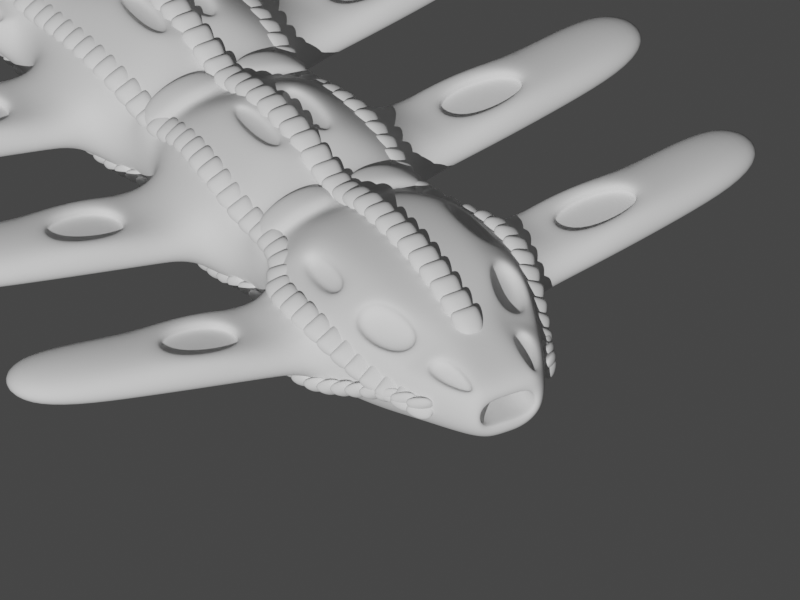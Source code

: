 # Source: Odysse.blend  (saved by Blender 3.2.14; exported with 4.5.12 LTS)
import bpy
from mathutils import Matrix  # noqa: F401  (used for matrix-valued properties, if any)

bpy.ops.wm.read_factory_settings(use_empty=True)
scene = bpy.context.scene
scene.name = 'Scene'

# ---- collections
col_collection = bpy.data.collections.new('Collection'); scene.collection.children.link(col_collection)
col_ship = bpy.data.collections.new('Ship'); scene.collection.children.link(col_ship)

# ---- world
world_world = bpy.data.worlds.new('World'); scene.world = world_world
world_world.use_nodes = True; world_world.node_tree.nodes.clear()
_N = world_world.node_tree.nodes; _L = world_world.node_tree.links
n0 = _N.new('ShaderNodeOutputWorld'); n0.name = 'World Output'; n0.location = (300, 300)
n1 = _N.new('ShaderNodeBackground'); n1.name = 'Background'; n1.location = (10, 300)
n1.inputs[0].default_value = (0.05088, 0.05088, 0.05088, 1.0)
_L.new(n1.outputs[0], n0.inputs[0])
n0.is_active_output = True
world_world.color = (0.05088, 0.05088, 0.05088)
world_world.use_sun_shadow = False
world_world.sun_shadow_jitter_overblur = 0.0

# ---- cameras
cam_main_camera = bpy.data.cameras.new('Main Camera')
cam_main_camera.type = 'ORTHO'
cam_main_camera.clip_end = 100.0
cam_main_camera.lens = 35.0
cam_main_camera.sensor_width = 32.0
cam_main_camera.sensor_height = 18.0
cam_main_camera.ortho_scale = 10.0
cam_main_camera.dof.focus_distance = 0.0
cam_main_camera.dof.aperture_fstop = 128.0
cam_camera_003 = bpy.data.cameras.new('Camera.003')
cam_camera_003.type = 'ORTHO'
cam_camera_003.clip_start = 0.01
cam_camera_003.clip_end = 1e+04
cam_camera_003.lens = 71.0
cam_camera_003.ortho_scale = 14.0

# ---- lights
light_sun = bpy.data.lights.new('Sun', 'SUN')
light_sun.transmission_factor = 0.0
light_sun.angle = 0.0
light_sun.energy = 3.0
light_sun.shadow_buffer_clip_start = 0.5
light_sun.shadow_soft_size = 0.1
light_sun.shadow_cascade_max_distance = 1000.0
light_sun.cycles.max_bounces = 12
light_sun.cycles.use_multiple_importance_sampling = False

# ---- meshes
me_cube = bpy.data.meshes.new('Cube')
me_cube.from_pydata([(1.0, -1.0, -1.449), (1.329, -0.5921, 1.208), (1.0, 1.0, -1.449), (1.129, 1.213, 1.278), (0.0, 1.0, -1.449), (0.0, 1.0, 1.449), (0.0, -1.0, -1.449), (0.0, -1.0, 1.449), (1.751, 1.199, 0.779), (2.017, 1.0, -0.7067), (2.017, -1.0, -0.7067), (1.687, -0.5921, 0.9473), (0.0, 2.565, 0.9371), (0.7402, 2.35, 0.8801), (0.4882, 2.565, -0.9371), (0.0, 2.565, -0.9371), (1.386, 2.364, 0.6167), (1.505, 2.565, -0.4571), (0.722, -3.278, 1.449), (1.0, -3.0, -1.449), (0.0, -3.0, -1.449), (0.0, -3.0, 1.449), (2.017, -3.0, 0.7067), (2.017, -3.0, -0.7067), (0.722, -4.722, 1.449), (1.0, -5.0, -1.449), (0.0, -5.0, -1.449), (0.0, -5.0, 1.449), (2.017, -5.0, 0.7067), (2.017, -5.0, -0.7067), (0.722, -7.278, 1.449), (1.0, -7.0, -1.449), (0.0, -7.0, -1.449), (0.0, -7.0, 1.449), (2.017, -7.0, 0.7067), (2.017, -7.0, -0.7067), (0.722, -8.722, 1.449), (1.0, -9.0, -1.449), (0.0, -9.0, -1.449), (0.0, -9.0, 1.449), (2.017, -9.0, 0.7067), (2.017, -9.0, -0.7067), (3.173, 0.5616, 0.4706), (2.777, 1.0, -0.4045), (2.777, -1.0, -0.4045), (3.175, -0.5604, 0.4535), (3.173, -3.438, 0.4706), (2.777, -3.0, -0.4045), (3.175, -4.56, 0.4535), (2.777, -5.0, -0.4045), (3.173, -7.438, 0.4706), (2.777, -7.0, -0.4045), (3.175, -8.56, 0.4535), (2.777, -9.0, -0.4045), (4.953, 0.4001, 0.6921), (5.479, 0.7552, -0.04779), (4.993, -0.7922, -0.04779), (4.694, -0.4176, 0.7104), (4.953, -3.6, 0.6921), (5.479, -3.245, -0.04779), (4.694, -4.418, 0.7104), (4.993, -4.792, -0.04779), (4.953, -7.6, 0.6921), (5.479, -7.245, -0.04779), (4.694, -8.418, 0.7104), (4.993, -8.792, -0.04779), (7.906, -0.006926, 0.7612), (7.906, -0.006926, -0.04779), (7.42, -1.554, -0.04779), (7.42, -1.554, 0.7612), (7.906, -4.007, 0.7612), (7.906, -4.007, -0.04779), (7.42, -5.554, 0.7612), (7.42, -5.554, -0.04779), (7.906, -8.007, 0.7612), (7.906, -8.007, -0.04779), (7.42, -9.554, 0.7612), (7.42, -9.554, -0.04779), (1.619, -2.288, 0.6225), (1.619, -1.712, 0.6225), (0.0, -1.555, -1.086), (0.9837, -1.555, -1.086), (0.9837, -1.712, 1.086), (0.0, -1.555, 1.086), (0.9837, -2.445, 1.086), (1.746, -1.555, -0.5299), (0.0, -2.445, -1.086), (0.9837, -2.445, -1.086), (0.0, -2.445, 1.086), (1.746, -2.445, -0.5299), (0.0, -6.445, -1.086), (0.0, -5.555, -1.086), (0.9837, -5.555, -1.086), (0.9837, -5.712, 1.086), (0.0, -5.555, 1.086), (0.9837, -6.445, -1.086), (1.619, -5.712, 0.6225), (1.746, -5.555, -0.5299), (0.9837, -6.288, 1.086), (0.0, -6.445, 1.086), (1.619, -6.288, 0.6225), (1.746, -6.445, -0.5299), (0.0, 3.924, 0.6336), (0.5789, 3.72, 0.5813), (0.361, 3.924, -0.6336), (0.0, 3.924, -0.6336), (0.6898, 3.706, 0.4382), (0.7891, 3.924, -0.309), (0.0, -11.65, -1.213), (0.0, -9.978, -1.213), (1.034, -9.978, -1.213), (1.034, -10.14, 1.213), (0.0, -9.978, 1.213), (1.034, -11.65, -1.213), (2.005, -10.13, 0.5217), (1.885, -9.978, -0.5919), (0.0, -13.95, -0.9204), (1.025, -11.81, 1.192), (0.0, -11.65, 1.213), (0.708, -13.95, -0.9204), (1.975, -11.89, 0.517), (1.885, -11.65, -0.5919), (0.0, -16.23, -0.3251), (0.7165, -13.79, 0.9421), (0.0, -13.95, 0.9204), (0.708, -16.23, -0.3251), (1.517, -13.91, 0.4044), (1.354, -13.95, -0.4489), (0.0, -17.33, 0.646), (0.708, -15.66, 0.3251), (0.0, -15.66, 0.3251), (0.708, -17.33, 0.646), (1.354, -15.8, 0.1586), (1.354, -16.08, -0.1586), (0.0, -18.18, 1.207), (0.708, -16.76, 1.296), (0.0, -16.76, 1.296), (1.152, -18.18, 1.207), (1.354, -16.91, 1.13), (1.354, -17.19, 0.8126), (0.0, -19.07, 1.985), (1.152, -17.43, 2.065), (0.0, -17.43, 2.065), (1.152, -19.07, 1.985), (2.004, -17.62, 1.845), (2.004, -17.99, 1.427), (1.152, -18.31, 2.843), (0.0, -18.31, 2.843), (2.004, -18.51, 2.624), (2.004, -18.87, 2.205), (3.303, -17.62, 1.845), (3.303, -17.99, 1.427), (3.303, -18.51, 2.624), (3.303, -18.87, 2.205), (0.0, -13.18, -1.018), (0.0, -12.42, -1.116), (0.9251, -12.42, -1.116), (0.8165, -13.18, -1.018), (0.9251, -12.42, 1.116), (0.8165, -13.18, 1.018), (1.632, -13.43, 0.446), (1.859, -12.37, 0.4769), (1.531, -13.18, -0.4966), (1.708, -12.42, -0.5442), (0.0, -12.42, 1.116), (0.0, -13.18, 1.018), (0.0, -10.82, -1.213), (1.034, -10.82, -1.213), (1.034, -10.66, 1.213), (2.014, -10.74, 0.542), (1.885, -10.82, -0.5919), (0.0, -10.82, 1.213), (2.285, -10.25, 0.433), (2.414, -10.21, 0.07746), (2.083, -12.0, 0.4288), (2.23, -11.99, 0.07746), (2.182, -10.75, 0.4143), (2.295, -10.85, 0.07746), (1.642, -13.96, 0.386), (1.758, -14.12, 0.1144), (1.989, -12.43, 0.4298), (2.092, -12.59, 0.08905), (1.739, -13.53, 0.384), (1.896, -13.52, 0.1028), (3.623, -10.63, 0.5785), (3.658, -10.44, 0.2904), (3.419, -12.47, 0.5749), (3.462, -12.28, 0.2904), (3.539, -11.08, 0.5785), (3.539, -11.08, 0.2904), (3.034, -14.21, 0.5494), (2.991, -14.4, 0.3273), (3.324, -12.88, 0.5669), (3.324, -12.88, 0.302), (3.129, -13.8, 0.5574), (3.129, -13.8, 0.3157), (3.923, -10.68, 0.5785), (4.148, -10.53, 0.2904), (3.716, -12.54, 0.5749), (3.948, -12.39, 0.2904), (3.874, -10.94, 0.5785), (4.029, -11.17, 0.2904), (3.331, -14.28, 0.5495), (3.476, -14.51, 0.3273), (3.665, -12.76, 0.5706), (3.81, -12.99, 0.302), (3.382, -14.06, 0.5538), (3.614, -13.92, 0.3157), (2.777, 1.0, 0.4045), (2.777, -1.0, 0.4045), (2.777, -5.0, 0.4045), (2.777, -3.0, 0.4045), (2.777, -9.0, 0.4045), (2.777, -7.0, 0.4045), (5.479, 0.7552, 0.7612), (4.993, -0.7922, 0.7612), (4.993, -4.792, 0.7612), (5.479, -3.245, 0.7612), (4.993, -8.792, 0.7612), (5.479, -7.245, 0.7612), (3.204, 0.5573, 0.2574), (3.206, -0.5646, 0.2403), (3.206, -4.565, 0.2403), (3.204, -3.443, 0.2574), (3.206, -8.565, 0.2403), (3.204, -7.443, 0.2574), (4.984, 0.3959, 0.4789), (4.725, -0.4218, 0.4973), (4.725, -4.422, 0.4973), (4.984, -3.604, 0.4789), (4.725, -8.422, 0.4973), (4.984, -7.604, 0.4789), (1.687, 0.5921, 0.9473), (1.19, 2.783, 0.5586), (1.329, 0.5921, 1.208), (0.6566, 2.773, 0.7728), (1.619, 1.102, 0.5594), (1.254, 2.267, 0.3971), (0.997, 1.116, 1.058), (0.6082, 2.253, 0.6605), (1.0, 1.0, 1.449), (1.0, -1.0, 1.449), (2.017, 1.0, 0.7067), (2.017, -1.0, 0.7067), (1.197, 0.5921, 1.028), (1.197, -0.5921, 1.028), (1.555, 0.5921, 0.7665), (1.555, -0.5921, 0.7665), (1.505, 2.565, 0.4571), (0.7891, 3.924, 0.309), (0.4882, 2.565, 0.9371), (0.361, 3.924, 0.6336), (1.102, 2.729, 0.4008), (0.602, 3.652, 0.2805), (0.5687, 2.719, 0.6151), (0.4911, 3.666, 0.4236), (4.973, -7.603, 0.5563), (4.714, -8.42, 0.5746), (3.195, -8.563, 0.3177), (3.193, -7.441, 0.3347), (3.193, -3.441, 0.3312), (4.974, -3.603, 0.5527), (3.196, -4.563, 0.3141), (4.714, -4.42, 0.571), (4.714, -0.4204, 0.57), (3.196, -0.5632, 0.3131), (3.193, 0.5588, 0.3302), (4.974, 0.3973, 0.5517), (0.0, 3.924, 0.2608), (0.3742, 3.924, 0.2608), (0.3742, 3.924, -0.2608), (0.0, 3.924, -0.2608), (0.5504, 3.924, 0.1272), (0.5504, 3.924, -0.1272), (0.0, 2.612, 0.2608), (0.3742, 2.612, 0.2608), (0.3742, 2.612, -0.2608), (0.0, 2.612, -0.2608), (0.5504, 2.612, 0.1272), (0.5504, 2.612, -0.1272), (0.5504, 3.836, 0.1272), (0.3742, 3.836, 0.2608), (0.5504, 3.836, -0.1272), (0.0, 3.836, -0.2608), (0.3742, 3.836, -0.2608), (0.0, 3.836, 0.2608), (1.758, -10.66, 0.6845), (1.758, -10.14, 0.6845), (1.615, -12.26, 0.6475), (1.721, -11.81, 0.6759), (1.261, -13.8, 0.5522), (1.367, -13.34, 0.5806), (2.518, -10.69, 0.3976), (2.566, -10.43, 0.3976), (2.321, -12.45, 0.3897), (2.372, -12.23, 0.394), (1.987, -13.97, 0.3686), (2.038, -13.75, 0.3729), (1.991, -10.74, 0.4919), (1.981, -10.13, 0.4716), (1.836, -12.37, 0.4271), (1.952, -11.89, 0.4673), (1.503, -13.9, 0.3513), (1.617, -13.42, 0.393), (2.159, -10.75, 0.3642), (2.262, -10.24, 0.3829), (1.966, -12.42, 0.38), (2.06, -12.0, 0.3791), (1.627, -13.95, 0.3329), (1.724, -13.52, 0.331), (2.295, -10.85, 0.3656), (2.414, -10.21, 0.3656), (2.092, -12.59, 0.354), (2.23, -11.99, 0.3656), (1.758, -14.12, 0.3329), (1.896, -13.52, 0.3445), (3.574, -10.89, 0.5785), (3.658, -10.44, 0.5785), (3.368, -12.69, 0.5705), (3.085, -13.99, 0.5538), (2.991, -14.4, 0.5458), (3.462, -12.28, 0.5785), (4.029, -11.17, 0.5785), (4.148, -10.53, 0.5785), (3.81, -12.99, 0.5669), (3.948, -12.39, 0.5785), (3.476, -14.51, 0.5458), (3.614, -13.92, 0.5574), (3.58, -10.89, 0.5082), (3.628, -10.63, 0.5082), (3.374, -12.69, 0.5003), (3.425, -12.47, 0.5047), (3.04, -14.21, 0.4792), (3.091, -13.99, 0.4836), (2.523, -10.69, 0.3274), (2.572, -10.43, 0.3274), (2.327, -12.45, 0.3194), (2.378, -12.23, 0.3237), (1.993, -13.97, 0.2983), (2.044, -13.75, 0.3026), (3.88, -10.95, 0.5082), (3.928, -10.68, 0.5082), (3.671, -12.76, 0.5003), (3.722, -12.54, 0.5046), (3.337, -14.28, 0.4792), (3.388, -14.06, 0.4835), (1.746, -2.445, 0.5299), (1.746, -1.555, 0.5299), (0.9837, -1.555, 1.086), (0.9837, -2.288, 1.086), (0.1572, -1.712, 1.086), (0.9837, -5.555, 1.086), (0.1572, -2.288, 1.086), (1.746, -5.555, 0.5299), (0.1572, -5.712, 1.086), (0.9837, -6.445, 1.086), (1.746, -6.445, 0.5299), (0.1572, -6.288, 1.086), (1.034, -9.978, 1.213), (1.885, -9.978, 0.5919), (0.1572, -10.14, 1.213), (1.034, -11.65, 1.213), (1.885, -11.65, 0.5919), (0.1572, -11.81, 1.194), (1.885, -10.82, 0.5919), (0.708, -13.95, 0.9204), (1.354, -13.95, 0.4489), (0.1572, -13.79, 0.9403), (1.708, -12.42, 0.5442), (0.1572, -13.34, 0.9982), (1.531, -13.18, 0.4966), (0.1572, -12.26, 1.136), (0.9336, -12.26, 1.137), (0.808, -13.34, 0.9965), (1.034, -10.82, 1.213), (0.1572, -10.66, 1.213), (1.04, -1.724, 1.261), (1.04, -2.301, 1.261), (0.2138, -1.724, 1.261), (0.2138, -2.301, 1.261), (1.04, -5.724, 1.261), (1.04, -6.301, 1.261), (0.2138, -5.724, 1.261), (0.2138, -6.301, 1.261), (0.8647, -13.35, 1.171), (0.7732, -13.81, 1.116), (0.2138, -13.35, 1.172), (0.2138, -13.81, 1.115), (1.082, -11.82, 1.366), (0.9903, -12.28, 1.312), (0.2138, -11.82, 1.368), (0.2138, -12.28, 1.31), (1.09, -10.15, 1.388), (1.09, -10.67, 1.388), (0.2138, -10.15, 1.388), (0.2138, -10.67, 1.388), (1.676, -2.301, 0.7967), (1.676, -1.724, 0.7967), (1.676, -5.724, 0.7967), (1.676, -6.301, 0.7967), (1.815, -10.15, 0.8587), (1.778, -11.82, 0.8501), (1.815, -10.67, 0.8587), (1.318, -13.81, 0.7264), (1.672, -12.28, 0.8217), (1.423, -13.35, 0.7548), (1.0, -3.0, 1.449), (1.0, -5.0, 1.449), (0.278, -3.278, 1.449), (1.0, -7.0, 1.449), (0.278, -4.722, 1.449), (1.0, -9.0, 1.449), (0.278, -7.278, 1.449), (0.278, -3.278, 1.314), (0.278, -8.722, 1.449), (0.278, -4.722, 1.314), (0.278, -7.278, 1.314), (0.278, -8.722, 1.314), (0.722, -3.278, 1.314), (0.722, -4.722, 1.314), (0.722, -7.278, 1.314), (0.722, -8.722, 1.314)], [], [(2, 4, 15, 14), (406, 22, 346, 84), (4, 2, 0, 6), (240, 5, 7, 241), (409, 34, 356, 355), (23, 22, 211, 47), (0, 2, 9, 10), (232, 234, 244, 246), (13, 3, 238, 239), (248, 17, 107, 249), (106, 103, 255, 253), (5, 240, 250, 12), (9, 2, 14, 17), (242, 9, 17, 248), (22, 406, 407, 28), (20, 19, 25, 26), (241, 7, 83, 348), (407, 27, 94, 351), (23, 19, 87, 89), (35, 31, 95, 101), (26, 25, 92, 91), (34, 40, 212, 213), (410, 24, 419, 415), (19, 23, 29, 25), (34, 409, 411, 40), (32, 31, 37, 38), (22, 23, 89, 346), (34, 35, 101, 356), (6, 0, 81, 80), (242, 243, 209, 208), (414, 36, 421, 417), (31, 35, 41, 37), (411, 39, 112, 358), (38, 37, 110, 109), (40, 411, 358, 359), (37, 41, 115, 110), (41, 40, 359, 115), (51, 213, 219, 63), (44, 43, 55, 56), (53, 51, 63, 65), (243, 10, 44, 209), (41, 35, 51, 53), (28, 29, 49, 210), (9, 242, 208, 43), (22, 28, 210, 211), (35, 34, 213, 51), (10, 9, 43, 44), (40, 41, 53, 212), (29, 23, 47, 49), (56, 55, 67, 68), (65, 63, 75, 77), (59, 217, 70, 71), (210, 49, 61, 216), (265, 264, 227, 221), (212, 53, 65, 218), (260, 262, 222, 223), (209, 44, 56, 215), (261, 260, 223, 229), (43, 208, 214, 55), (49, 47, 59, 61), (47, 211, 217, 59), (67, 66, 69, 68), (71, 70, 72, 73), (75, 74, 76, 77), (63, 219, 74, 75), (216, 61, 73, 72), (214, 215, 69, 66), (218, 65, 77, 76), (217, 216, 72, 70), (215, 56, 68, 69), (219, 218, 76, 74), (55, 214, 66, 67), (61, 59, 71, 73), (85, 347, 346, 89), (372, 288, 404, 389), (369, 367, 387, 386), (81, 85, 89, 87), (80, 81, 87, 86), (360, 375, 395, 394), (91, 92, 95, 90), (97, 353, 356, 101), (373, 369, 386, 384), (92, 97, 101, 95), (10, 243, 347, 85), (0, 10, 85, 81), (29, 28, 353, 97), (31, 32, 90, 95), (243, 241, 348, 347), (19, 20, 86, 87), (25, 29, 97, 92), (33, 409, 355, 99), (21, 406, 84, 88), (28, 407, 351, 353), (107, 104, 270, 273), (102, 251, 269, 268), (14, 15, 105, 104), (12, 250, 251, 102), (17, 14, 104, 107), (364, 374, 361, 362), (166, 167, 113, 108), (100, 96, 398, 399), (154, 157, 119, 116), (170, 364, 362, 121), (374, 171, 118, 361), (167, 170, 121, 113), (366, 365, 129, 132), (116, 119, 125, 122), (121, 362, 313, 175), (354, 357, 383, 382), (157, 162, 127, 119), (132, 129, 135, 138), (122, 125, 131, 128), (127, 366, 132, 133), (365, 124, 130, 129), (119, 127, 133, 125), (138, 135, 141, 144), (128, 131, 137, 134), (133, 132, 138, 139), (129, 130, 136, 135), (125, 133, 139, 131), (144, 141, 146, 148), (134, 137, 143, 140), (139, 138, 144, 145), (135, 136, 142, 141), (131, 139, 145, 137), (146, 143, 149, 148), (143, 146, 147, 140), (144, 148, 152, 150), (141, 142, 147, 146), (137, 145, 149, 143), (151, 150, 152, 153), (145, 144, 150, 151), (148, 149, 153, 152), (149, 145, 151, 153), (113, 121, 163, 156), (156, 163, 162, 157), (371, 372, 389, 391), (158, 164, 165, 159), (127, 162, 183, 179), (163, 368, 370, 162), (108, 113, 156, 155), (155, 156, 157, 154), (98, 100, 399, 381), (368, 158, 159, 370), (110, 115, 170, 167), (357, 98, 381, 383), (115, 359, 311, 173), (109, 110, 167, 166), (290, 291, 405, 403), (181, 175, 187, 193), (312, 181, 193, 192), (295, 294, 336, 337), (126, 178, 308, 302), (366, 127, 179, 314), (368, 163, 181, 312), (160, 126, 302, 303), (364, 170, 177, 310), (178, 182, 309, 308), (170, 115, 173, 177), (162, 370, 315, 183), (163, 121, 175, 181), (193, 187, 199, 205), (192, 193, 205, 324), (186, 295, 337, 331), (177, 173, 185, 189), (183, 315, 194, 195), (173, 311, 317, 185), (206, 319, 333, 345), (314, 179, 191, 320), (310, 177, 189, 188), (175, 313, 321, 187), (179, 183, 195, 191), (293, 292, 334, 335), (207, 327, 326, 203), (199, 325, 324, 205), (197, 323, 322, 201), (189, 185, 197, 201), (195, 194, 327, 207), (185, 317, 323, 197), (296, 190, 332, 338), (320, 191, 203, 326), (188, 189, 201, 322), (187, 321, 325, 199), (191, 195, 207, 203), (318, 204, 342, 330), (45, 42, 208, 209), (48, 46, 211, 210), (52, 50, 213, 212), (54, 57, 215, 214), (58, 60, 216, 217), (62, 64, 218, 219), (50, 62, 219, 213), (60, 48, 210, 216), (57, 45, 209, 215), (42, 54, 214, 208), (64, 52, 212, 218), (46, 58, 217, 211), (220, 221, 227, 226), (223, 222, 228, 229), (225, 224, 230, 231), (257, 256, 231, 230), (259, 258, 224, 225), (267, 266, 220, 226), (256, 259, 225, 231), (264, 267, 226, 227), (258, 257, 230, 224), (266, 265, 221, 220), (262, 263, 228, 222), (263, 261, 229, 228), (16, 8, 242, 248), (8, 3, 240, 242), (13, 16, 248, 250), (3, 13, 250, 240), (238, 236, 237, 239), (3, 8, 236, 238), (16, 13, 239, 237), (8, 16, 237, 236), (1, 234, 240, 241), (232, 11, 243, 242), (11, 1, 241, 243), (234, 232, 242, 240), (244, 245, 247, 246), (11, 232, 246, 247), (1, 11, 247, 245), (234, 1, 245, 244), (106, 233, 248, 249), (233, 235, 250, 248), (103, 106, 249, 251), (235, 103, 251, 250), (254, 252, 253, 255), (233, 106, 253, 252), (103, 235, 254, 255), (235, 233, 252, 254), (52, 64, 257, 258), (62, 50, 259, 256), (50, 52, 258, 259), (64, 62, 256, 257), (60, 58, 261, 263), (48, 60, 263, 262), (58, 46, 260, 261), (46, 48, 262, 260), (42, 45, 265, 266), (57, 54, 267, 264), (54, 42, 266, 267), (45, 57, 264, 265), (280, 282, 279, 278), (281, 280, 278, 275), (251, 249, 272, 269), (249, 107, 273, 272), (104, 105, 271, 270), (277, 274, 275, 276), (276, 275, 278, 279), (284, 283, 277, 276), (285, 281, 275, 274), (282, 284, 276, 279), (273, 270, 284, 282), (268, 269, 281, 285), (270, 271, 283, 284), (269, 272, 280, 281), (272, 273, 282, 280), (169, 114, 359, 364), (161, 120, 362, 368), (126, 160, 370, 366), (172, 176, 310, 311), (174, 180, 312, 313), (182, 178, 314, 315), (114, 172, 311, 359), (120, 174, 313, 362), (176, 169, 364, 310), (178, 126, 366, 314), (180, 161, 368, 312), (160, 182, 315, 370), (299, 298, 304, 305), (303, 302, 308, 309), (301, 300, 306, 307), (172, 114, 299, 305), (176, 172, 305, 304), (161, 180, 306, 300), (114, 169, 298, 299), (174, 120, 301, 307), (180, 174, 307, 306), (182, 160, 303, 309), (120, 161, 300, 301), (169, 176, 304, 298), (292, 293, 311, 310), (294, 295, 313, 312), (296, 297, 315, 314), (316, 292, 310, 188), (293, 184, 317, 311), (318, 294, 312, 192), (297, 319, 194, 315), (190, 296, 314, 320), (295, 186, 321, 313), (196, 200, 322, 323), (198, 204, 324, 325), (206, 202, 326, 327), (200, 316, 188, 322), (184, 196, 323, 317), (204, 318, 192, 324), (319, 206, 327, 194), (202, 190, 320, 326), (186, 198, 325, 321), (335, 334, 328, 329), (329, 328, 340, 341), (339, 338, 332, 333), (337, 336, 330, 331), (333, 332, 344, 345), (331, 330, 342, 343), (190, 202, 344, 332), (200, 196, 341, 340), (297, 296, 338, 339), (198, 186, 331, 343), (204, 198, 343, 342), (292, 316, 328, 334), (202, 206, 345, 344), (184, 293, 335, 329), (316, 200, 340, 328), (294, 318, 330, 336), (196, 184, 329, 341), (319, 297, 339, 333), (79, 78, 346, 347), (350, 82, 348, 83), (82, 79, 347, 348), (349, 352, 88, 84), (78, 349, 84, 346), (352, 350, 83, 88), (354, 93, 351, 94), (93, 96, 353, 351), (98, 357, 99, 355), (100, 98, 355, 356), (96, 100, 356, 353), (357, 354, 94, 99), (360, 111, 358, 112), (111, 287, 359, 358), (363, 117, 361, 118), (117, 289, 362, 361), (287, 286, 364, 359), (123, 367, 124, 365), (290, 123, 365, 366), (289, 288, 368, 362), (367, 369, 165, 124), (291, 290, 366, 370), (371, 363, 118, 164), (372, 371, 164, 158), (369, 373, 159, 165), (288, 372, 158, 368), (373, 291, 370, 159), (375, 360, 112, 171), (168, 375, 171, 374), (286, 168, 374, 364), (397, 376, 377, 396), (376, 378, 379, 377), (398, 380, 381, 399), (380, 382, 383, 381), (405, 384, 385, 403), (384, 386, 387, 385), (388, 390, 391, 389), (401, 388, 389, 404), (392, 394, 395, 393), (400, 392, 393, 402), (111, 360, 394, 392), (291, 373, 384, 405), (287, 111, 392, 400), (78, 79, 397, 396), (117, 363, 390, 388), (82, 350, 378, 376), (375, 168, 393, 395), (289, 117, 388, 401), (79, 82, 376, 397), (168, 286, 402, 393), (286, 287, 400, 402), (352, 349, 377, 379), (367, 123, 385, 387), (349, 78, 396, 377), (123, 290, 403, 385), (350, 352, 379, 378), (288, 289, 401, 404), (93, 354, 382, 380), (96, 93, 380, 398), (363, 371, 391, 390), (408, 18, 406, 21), (24, 410, 27, 407), (18, 24, 407, 406), (410, 408, 21, 27), (412, 30, 409, 33), (36, 414, 39, 411), (30, 36, 411, 409), (414, 412, 33, 39), (418, 413, 415, 419), (420, 416, 417, 421), (36, 30, 420, 421), (30, 412, 416, 420), (24, 18, 418, 419), (408, 410, 415, 413), (412, 414, 417, 416), (18, 408, 413, 418)])
me_cube.polygons.foreach_set('use_smooth', [True] * 396)
_uv = me_cube.uv_layers.new(name='UVMap')
_uv.uv.foreach_set('vector', [0.375, 0.5, 0.25, 0.5, 0.25, 0.5, 0.375, 0.5, 0.625, 0.75, 0.625, 0.75, 0.625, 0.75, 0.625, 0.75, 0.25, 0.5, 0.375, 0.5, 0.375, 0.75, 0.25, 0.75, 0.625, 0.5, 0.75, 0.5, 0.75, 0.75, 0.625, 0.75, 0.625, 0.75, 0.625, 0.75, 0.625, 0.75, 0.625, 0.75, 0.375, 0.75, 0.625, 0.75, 0.625, 0.75, 0.375, 0.75, 0.375, 0.75, 0.375, 0.5, 0.375, 0.5, 0.375, 0.75, 0.625, 0.551, 0.625, 0.551, 0.625, 0.551, 0.625, 0.551, 0.625, 0.5, 0.625, 0.5, 0.625, 0.5, 0.625, 0.5, 0.625, 0.5, 0.375, 0.5, 0.375, 0.5, 0.625, 0.5, 0.625, 0.5, 0.625, 0.5, 0.625, 0.5, 0.625, 0.5, 0.75, 0.5, 0.625, 0.5, 0.625, 0.5, 0.75, 0.5, 0.375, 0.5, 0.375, 0.5, 0.375, 0.5, 0.375, 0.5, 0.625, 0.5, 0.375, 0.5, 0.375, 0.5, 0.625, 0.5, 0.625, 0.75, 0.625, 0.75, 0.625, 0.75, 0.625, 0.75, 0.25, 0.75, 0.375, 0.75, 0.375, 0.75, 0.25, 0.75, 0.625, 0.75, 0.75, 0.75, 0.75, 0.75, 0.625, 0.75, 0.625, 0.75, 0.75, 0.75, 0.75, 0.75, 0.625, 0.75, 0.375, 0.75, 0.375, 0.75, 0.375, 0.75, 0.375, 0.75, 0.375, 0.75, 0.375, 0.75, 0.375, 0.75, 0.375, 0.75, 0.25, 0.75, 0.375, 0.75, 0.375, 0.75, 0.25, 0.75, 0.625, 0.75, 0.625, 0.75, 0.625, 0.75, 0.625, 0.75, 0.7152, 0.75, 0.6598, 0.75, 0.6598, 0.75, 0.7152, 0.75, 0.375, 0.75, 0.375, 0.75, 0.375, 0.75, 0.375, 0.75, 0.625, 0.75, 0.625, 0.75, 0.625, 0.75, 0.625, 0.75, 0.25, 0.75, 0.375, 0.75, 0.375, 0.75, 0.25, 0.75, 0.625, 0.75, 0.375, 0.75, 0.375, 0.75, 0.625, 0.75, 0.625, 0.75, 0.375, 0.75, 0.375, 0.75, 0.625, 0.75, 0.25, 0.75, 0.375, 0.75, 0.375, 0.75, 0.25, 0.75, 0.625, 0.5, 0.625, 0.75, 0.625, 0.75, 0.625, 0.5, 0.7152, 0.75, 0.6598, 0.75, 0.6598, 0.75, 0.7152, 0.75, 0.375, 0.75, 0.375, 0.75, 0.375, 0.75, 0.375, 0.75, 0.625, 0.75, 0.75, 0.75, 0.75, 0.75, 0.625, 0.75, 0.25, 0.75, 0.375, 0.75, 0.375, 0.75, 0.25, 0.75, 0.625, 0.75, 0.625, 0.75, 0.625, 0.75, 0.625, 0.75, 0.375, 0.75, 0.375, 0.75, 0.375, 0.75, 0.375, 0.75, 0.375, 0.75, 0.625, 0.75, 0.625, 0.75, 0.375, 0.75, 0.375, 0.75, 0.625, 0.75, 0.625, 0.75, 0.375, 0.75, 0.375, 0.75, 0.375, 0.5, 0.375, 0.5, 0.375, 0.75, 0.375, 0.75, 0.375, 0.75, 0.375, 0.75, 0.375, 0.75, 0.625, 0.75, 0.375, 0.75, 0.375, 0.75, 0.625, 0.75, 0.375, 0.75, 0.375, 0.75, 0.375, 0.75, 0.375, 0.75, 0.625, 0.75, 0.375, 0.75, 0.375, 0.75, 0.625, 0.75, 0.375, 0.5, 0.625, 0.5, 0.625, 0.5, 0.375, 0.5, 0.625, 0.75, 0.625, 0.75, 0.625, 0.75, 0.625, 0.75, 0.375, 0.75, 0.625, 0.75, 0.625, 0.75, 0.375, 0.75, 0.375, 0.75, 0.375, 0.5, 0.375, 0.5, 0.375, 0.75, 0.625, 0.75, 0.375, 0.75, 0.375, 0.75, 0.625, 0.75, 0.375, 0.75, 0.375, 0.75, 0.375, 0.75, 0.375, 0.75, 0.375, 0.75, 0.375, 0.5, 0.375, 0.5, 0.375, 0.75, 0.375, 0.75, 0.375, 0.75, 0.375, 0.75, 0.375, 0.75, 0.375, 0.75, 0.625, 0.75, 0.625, 0.75, 0.375, 0.75, 0.625, 0.75, 0.375, 0.75, 0.375, 0.75, 0.625, 0.75, 0.625, 0.697, 0.625, 0.6885, 0.625, 0.6885, 0.625, 0.697, 0.625, 0.75, 0.375, 0.75, 0.375, 0.75, 0.625, 0.75, 0.625, 0.75, 0.625, 0.75, 0.625, 0.75, 0.625, 0.75, 0.625, 0.75, 0.375, 0.75, 0.375, 0.75, 0.625, 0.75, 0.625, 0.75, 0.625, 0.75, 0.625, 0.75, 0.625, 0.75, 0.375, 0.5, 0.625, 0.5, 0.625, 0.5, 0.375, 0.5, 0.375, 0.75, 0.375, 0.75, 0.375, 0.75, 0.375, 0.75, 0.375, 0.75, 0.625, 0.75, 0.625, 0.75, 0.375, 0.75, 0.375, 0.5, 0.625, 0.5, 0.625, 0.75, 0.375, 0.75, 0.375, 0.75, 0.625, 0.75, 0.625, 0.75, 0.375, 0.75, 0.375, 0.75, 0.625, 0.75, 0.625, 0.75, 0.375, 0.75, 0.375, 0.75, 0.625, 0.75, 0.625, 0.75, 0.375, 0.75, 0.625, 0.75, 0.375, 0.75, 0.375, 0.75, 0.625, 0.75, 0.625, 0.5, 0.625, 0.75, 0.625, 0.75, 0.625, 0.5, 0.625, 0.75, 0.375, 0.75, 0.375, 0.75, 0.625, 0.75, 0.625, 0.75, 0.625, 0.75, 0.625, 0.75, 0.625, 0.75, 0.625, 0.75, 0.375, 0.75, 0.375, 0.75, 0.625, 0.75, 0.625, 0.75, 0.625, 0.75, 0.625, 0.75, 0.625, 0.75, 0.375, 0.5, 0.625, 0.5, 0.625, 0.5, 0.375, 0.5, 0.375, 0.75, 0.375, 0.75, 0.375, 0.75, 0.375, 0.75, 0.375, 0.75, 0.625, 0.75, 0.625, 0.75, 0.375, 0.75, 0.625, 0.75, 0.625, 0.75, 0.625, 0.75, 0.625, 0.75, 0.725, 0.75, 0.7233, 0.75, 0.7233, 0.75, 0.725, 0.75, 0.375, 0.75, 0.375, 0.75, 0.375, 0.75, 0.375, 0.75, 0.25, 0.75, 0.375, 0.75, 0.375, 0.75, 0.25, 0.75, 0.731, 0.75, 0.731, 0.75, 0.731, 0.75, 0.731, 0.75, 0.25, 0.75, 0.375, 0.75, 0.375, 0.75, 0.25, 0.75, 0.375, 0.75, 0.625, 0.75, 0.625, 0.75, 0.375, 0.75, 0.625, 0.75, 0.725, 0.75, 0.725, 0.75, 0.625, 0.75, 0.375, 0.75, 0.375, 0.75, 0.375, 0.75, 0.375, 0.75, 0.375, 0.75, 0.625, 0.75, 0.625, 0.75, 0.375, 0.75, 0.375, 0.75, 0.375, 0.75, 0.375, 0.75, 0.375, 0.75, 0.375, 0.75, 0.625, 0.75, 0.625, 0.75, 0.375, 0.75, 0.375, 0.75, 0.25, 0.75, 0.25, 0.75, 0.375, 0.75, 0.625, 0.75, 0.625, 0.75, 0.625, 0.75, 0.625, 0.75, 0.375, 0.75, 0.25, 0.75, 0.25, 0.75, 0.375, 0.75, 0.375, 0.75, 0.375, 0.75, 0.375, 0.75, 0.375, 0.75, 0.75, 0.75, 0.625, 0.75, 0.625, 0.75, 0.75, 0.75, 0.75, 0.75, 0.625, 0.75, 0.625, 0.75, 0.75, 0.75, 0.625, 0.75, 0.625, 0.75, 0.625, 0.75, 0.625, 0.75, 0.375, 0.5, 0.375, 0.5, 0.375, 0.5, 0.375, 0.5, 0.75, 0.5, 0.625, 0.5, 0.625, 0.5, 0.75, 0.5, 0.375, 0.5, 0.25, 0.5, 0.25, 0.5, 0.375, 0.5, 0.75, 0.5, 0.625, 0.5, 0.625, 0.5, 0.75, 0.5, 0.375, 0.5, 0.375, 0.5, 0.375, 0.5, 0.375, 0.5, 0.625, 0.75, 0.625, 0.75, 0.625, 0.75, 0.625, 0.75, 0.25, 0.75, 0.375, 0.75, 0.375, 0.75, 0.25, 0.75, 0.625, 0.75, 0.625, 0.75, 0.625, 0.75, 0.625, 0.75, 0.25, 0.75, 0.375, 0.75, 0.375, 0.75, 0.25, 0.75, 0.375, 0.75, 0.625, 0.75, 0.625, 0.75, 0.375, 0.75, 0.625, 0.75, 0.75, 0.75, 0.75, 0.75, 0.625, 0.75, 0.375, 0.75, 0.375, 0.75, 0.375, 0.75, 0.375, 0.75, 0.625, 0.75, 0.625, 0.75, 0.625, 0.75, 0.625, 0.75, 0.25, 0.75, 0.375, 0.75, 0.375, 0.75, 0.25, 0.75, 0.375, 0.75, 0.625, 0.75, 0.625, 0.75, 0.375, 0.75, 0.73, 0.75, 0.73, 0.75, 0.73, 0.75, 0.73, 0.75, 0.375, 0.75, 0.375, 0.75, 0.375, 0.75, 0.375, 0.75, 0.625, 0.75, 0.625, 0.75, 0.625, 0.75, 0.625, 0.75, 0.25, 0.75, 0.375, 0.75, 0.375, 0.75, 0.25, 0.75, 0.375, 0.75, 0.625, 0.75, 0.625, 0.75, 0.375, 0.75, 0.625, 0.75, 0.75, 0.75, 0.75, 0.75, 0.625, 0.75, 0.375, 0.75, 0.375, 0.75, 0.375, 0.75, 0.375, 0.75, 0.625, 0.75, 0.625, 0.75, 0.625, 0.75, 0.625, 0.75, 0.25, 0.75, 0.375, 0.75, 0.375, 0.75, 0.25, 0.75, 0.375, 0.75, 0.625, 0.75, 0.625, 0.75, 0.375, 0.75, 0.625, 0.75, 0.75, 0.75, 0.75, 0.75, 0.625, 0.75, 0.375, 0.75, 0.375, 0.75, 0.375, 0.75, 0.375, 0.75, 0.625, 0.75, 0.625, 0.75, 0.625, 0.75, 0.625, 0.75, 0.25, 0.75, 0.375, 0.75, 0.375, 0.75, 0.25, 0.75, 0.375, 0.75, 0.625, 0.75, 0.625, 0.75, 0.375, 0.75, 0.625, 0.75, 0.75, 0.75, 0.75, 0.75, 0.625, 0.75, 0.375, 0.75, 0.375, 0.75, 0.375, 0.75, 0.375, 0.75, 0.625, 0.75, 0.375, 0.75, 0.375, 0.75, 0.625, 0.75, 0.375, 0.75, 0.625, 0.75, 0.625, 0.875, 0.375, 0.875, 0.625, 0.75, 0.625, 0.75, 0.625, 0.75, 0.625, 0.75, 0.625, 0.75, 0.75, 0.75, 0.75, 0.75, 0.625, 0.75, 0.375, 0.75, 0.375, 0.75, 0.375, 0.75, 0.375, 0.75, 0.375, 0.75, 0.625, 0.75, 0.625, 0.75, 0.375, 0.75, 0.375, 0.75, 0.625, 0.75, 0.625, 0.75, 0.375, 0.75, 0.625, 0.75, 0.375, 0.75, 0.375, 0.75, 0.625, 0.75, 0.375, 0.75, 0.375, 0.75, 0.375, 0.75, 0.375, 0.75, 0.375, 0.75, 0.375, 0.75, 0.375, 0.75, 0.375, 0.75, 0.375, 0.75, 0.375, 0.75, 0.375, 0.75, 0.375, 0.75, 0.7294, 0.75, 0.625, 0.75, 0.625, 0.75, 0.7294, 0.75, 0.625, 0.75, 0.75, 0.75, 0.75, 0.75, 0.625, 0.75, 0.375, 0.75, 0.375, 0.75, 0.375, 0.75, 0.375, 0.75, 0.375, 0.75, 0.625, 0.75, 0.625, 0.75, 0.375, 0.75, 0.25, 0.75, 0.375, 0.75, 0.375, 0.75, 0.25, 0.75, 0.25, 0.75, 0.375, 0.75, 0.375, 0.75, 0.25, 0.75, 0.625, 0.75, 0.625, 0.75, 0.625, 0.75, 0.625, 0.75, 0.625, 0.75, 0.625, 0.75, 0.625, 0.75, 0.625, 0.75, 0.375, 0.75, 0.375, 0.75, 0.375, 0.75, 0.375, 0.75, 0.73, 0.75, 0.625, 0.75, 0.625, 0.75, 0.73, 0.75, 0.375, 0.75, 0.625, 0.75, 0.625, 0.75, 0.375, 0.75, 0.25, 0.75, 0.375, 0.75, 0.375, 0.75, 0.25, 0.75, 0.625, 0.75, 0.625, 0.75, 0.625, 0.75, 0.625, 0.75, 0.375, 0.75, 0.375, 0.75, 0.375, 0.75, 0.375, 0.75, 0.625, 0.75, 0.375, 0.75, 0.375, 0.75, 0.625, 0.75, 0.625, 0.75, 0.625, 0.75, 0.625, 0.75, 0.625, 0.75, 0.625, 0.75, 0.625, 0.75, 0.625, 0.75, 0.625, 0.75, 0.625, 0.75, 0.375, 0.75, 0.375, 0.75, 0.625, 0.75, 0.625, 0.75, 0.375, 0.75, 0.375, 0.75, 0.625, 0.75, 0.625, 0.75, 0.625, 0.75, 0.625, 0.75, 0.625, 0.75, 0.625, 0.75, 0.375, 0.75, 0.375, 0.75, 0.625, 0.75, 0.625, 0.75, 0.625, 0.75, 0.625, 0.75, 0.625, 0.75, 0.375, 0.75, 0.375, 0.75, 0.375, 0.75, 0.375, 0.75, 0.375, 0.75, 0.625, 0.75, 0.625, 0.75, 0.375, 0.75, 0.375, 0.75, 0.375, 0.75, 0.375, 0.75, 0.375, 0.75, 0.375, 0.75, 0.375, 0.75, 0.375, 0.75, 0.375, 0.75, 0.625, 0.75, 0.375, 0.75, 0.375, 0.75, 0.625, 0.75, 0.625, 0.75, 0.625, 0.75, 0.625, 0.75, 0.625, 0.75, 0.375, 0.75, 0.375, 0.75, 0.375, 0.75, 0.375, 0.75, 0.375, 0.75, 0.625, 0.75, 0.625, 0.75, 0.375, 0.75, 0.375, 0.75, 0.625, 0.75, 0.625, 0.75, 0.375, 0.75, 0.625, 0.75, 0.625, 0.75, 0.625, 0.75, 0.625, 0.75, 0.625, 0.75, 0.375, 0.75, 0.375, 0.75, 0.625, 0.75, 0.625, 0.75, 0.375, 0.75, 0.375, 0.75, 0.625, 0.75, 0.375, 0.75, 0.625, 0.75, 0.625, 0.75, 0.375, 0.75, 0.375, 0.75, 0.375, 0.75, 0.375, 0.75, 0.375, 0.75, 0.625, 0.75, 0.625, 0.75, 0.625, 0.75, 0.625, 0.75, 0.375, 0.75, 0.625, 0.75, 0.625, 0.75, 0.375, 0.75, 0.375, 0.75, 0.625, 0.75, 0.625, 0.75, 0.375, 0.75, 0.375, 0.75, 0.625, 0.75, 0.625, 0.75, 0.375, 0.75, 0.375, 0.75, 0.375, 0.75, 0.375, 0.75, 0.375, 0.75, 0.375, 0.75, 0.625, 0.75, 0.625, 0.75, 0.375, 0.75, 0.375, 0.75, 0.625, 0.75, 0.625, 0.75, 0.375, 0.75, 0.625, 0.75, 0.625, 0.75, 0.625, 0.75, 0.625, 0.75, 0.625, 0.75, 0.375, 0.75, 0.375, 0.75, 0.625, 0.75, 0.625, 0.75, 0.375, 0.75, 0.375, 0.75, 0.625, 0.75, 0.375, 0.75, 0.625, 0.75, 0.625, 0.75, 0.375, 0.75, 0.375, 0.75, 0.375, 0.75, 0.375, 0.75, 0.375, 0.75, 0.625, 0.75, 0.625, 0.75, 0.625, 0.75, 0.625, 0.75, 0.625, 0.697, 0.625, 0.5528, 0.625, 0.5, 0.625, 0.75, 0.625, 0.75, 0.625, 0.75, 0.625, 0.75, 0.625, 0.75, 0.625, 0.75, 0.625, 0.75, 0.625, 0.75, 0.625, 0.75, 0.625, 0.5607, 0.625, 0.6885, 0.625, 0.75, 0.625, 0.5, 0.625, 0.75, 0.625, 0.75, 0.625, 0.75, 0.625, 0.75, 0.625, 0.75, 0.625, 0.75, 0.625, 0.75, 0.625, 0.75, 0.625, 0.75, 0.625, 0.75, 0.625, 0.75, 0.625, 0.75, 0.625, 0.75, 0.625, 0.75, 0.625, 0.75, 0.625, 0.75, 0.625, 0.6885, 0.625, 0.697, 0.625, 0.75, 0.625, 0.75, 0.625, 0.5528, 0.625, 0.5607, 0.625, 0.5, 0.625, 0.5, 0.625, 0.75, 0.625, 0.75, 0.625, 0.75, 0.625, 0.75, 0.625, 0.75, 0.625, 0.75, 0.625, 0.75, 0.625, 0.75, 0.625, 0.5528, 0.625, 0.697, 0.625, 0.6885, 0.625, 0.5607, 0.625, 0.75, 0.625, 0.75, 0.625, 0.75, 0.625, 0.75, 0.625, 0.75, 0.625, 0.75, 0.625, 0.75, 0.625, 0.75, 0.625, 0.75, 0.625, 0.75, 0.625, 0.75, 0.625, 0.75, 0.625, 0.75, 0.625, 0.75, 0.625, 0.75, 0.625, 0.75, 0.625, 0.5607, 0.625, 0.5528, 0.625, 0.5528, 0.625, 0.5607, 0.625, 0.75, 0.625, 0.75, 0.625, 0.75, 0.625, 0.75, 0.625, 0.6885, 0.625, 0.5607, 0.625, 0.5607, 0.625, 0.6885, 0.625, 0.75, 0.625, 0.75, 0.625, 0.75, 0.625, 0.75, 0.625, 0.5528, 0.625, 0.697, 0.625, 0.697, 0.625, 0.5528, 0.625, 0.75, 0.625, 0.75, 0.625, 0.75, 0.625, 0.75, 0.625, 0.75, 0.625, 0.75, 0.625, 0.75, 0.625, 0.75, 0.625, 0.5, 0.625, 0.5, 0.625, 0.5, 0.625, 0.5, 0.625, 0.5, 0.625, 0.5, 0.625, 0.5, 0.625, 0.5, 0.625, 0.5, 0.625, 0.5, 0.625, 0.5, 0.625, 0.5, 0.625, 0.5, 0.625, 0.5, 0.625, 0.5, 0.625, 0.5, 0.625, 0.5, 0.625, 0.5, 0.625, 0.5, 0.625, 0.5, 0.625, 0.5, 0.625, 0.5, 0.625, 0.5, 0.625, 0.5, 0.625, 0.5, 0.625, 0.5, 0.625, 0.5, 0.625, 0.5, 0.625, 0.5, 0.625, 0.5, 0.625, 0.5, 0.625, 0.5, 0.625, 0.699, 0.625, 0.551, 0.625, 0.5, 0.625, 0.75, 0.625, 0.551, 0.625, 0.699, 0.625, 0.75, 0.625, 0.5, 0.625, 0.699, 0.625, 0.699, 0.625, 0.75, 0.625, 0.75, 0.625, 0.551, 0.625, 0.551, 0.625, 0.5, 0.625, 0.5, 0.625, 0.551, 0.625, 0.699, 0.625, 0.699, 0.625, 0.551, 0.625, 0.699, 0.625, 0.551, 0.625, 0.551, 0.625, 0.699, 0.625, 0.699, 0.625, 0.699, 0.625, 0.699, 0.625, 0.699, 0.625, 0.551, 0.625, 0.699, 0.625, 0.699, 0.625, 0.551, 0.625, 0.5, 0.625, 0.5, 0.625, 0.5, 0.625, 0.5, 0.625, 0.5, 0.625, 0.5, 0.625, 0.5, 0.625, 0.5, 0.625, 0.5, 0.625, 0.5, 0.625, 0.5, 0.625, 0.5, 0.625, 0.5, 0.625, 0.5, 0.625, 0.5, 0.625, 0.5, 0.625, 0.5, 0.625, 0.5, 0.625, 0.5, 0.625, 0.5, 0.625, 0.5, 0.625, 0.5, 0.625, 0.5, 0.625, 0.5, 0.625, 0.5, 0.625, 0.5, 0.625, 0.5, 0.625, 0.5, 0.625, 0.5, 0.625, 0.5, 0.625, 0.5, 0.625, 0.5, 0.625, 0.75, 0.625, 0.75, 0.625, 0.75, 0.625, 0.75, 0.625, 0.75, 0.625, 0.75, 0.625, 0.75, 0.625, 0.75, 0.625, 0.75, 0.625, 0.75, 0.625, 0.75, 0.625, 0.75, 0.625, 0.75, 0.625, 0.75, 0.625, 0.75, 0.625, 0.75, 0.625, 0.75, 0.625, 0.75, 0.625, 0.75, 0.625, 0.75, 0.625, 0.75, 0.625, 0.75, 0.625, 0.75, 0.625, 0.75, 0.625, 0.75, 0.625, 0.75, 0.625, 0.75, 0.625, 0.75, 0.625, 0.75, 0.625, 0.75, 0.625, 0.75, 0.625, 0.75, 0.625, 0.5528, 0.625, 0.697, 0.625, 0.697, 0.625, 0.5528, 0.625, 0.6885, 0.625, 0.5607, 0.625, 0.5607, 0.625, 0.6885, 0.625, 0.5607, 0.625, 0.5528, 0.625, 0.5528, 0.625, 0.5607, 0.625, 0.697, 0.625, 0.6885, 0.625, 0.6885, 0.625, 0.697, 0.625, 0.5, 0.375, 0.5, 0.375, 0.5, 0.625, 0.5, 0.625, 0.5, 0.625, 0.5, 0.625, 0.5, 0.625, 0.5, 0.625, 0.5, 0.625, 0.5, 0.625, 0.5, 0.625, 0.5, 0.625, 0.5, 0.375, 0.5, 0.375, 0.5, 0.625, 0.5, 0.375, 0.5, 0.25, 0.5, 0.25, 0.5, 0.375, 0.5, 0.375, 0.375, 0.625, 0.375, 0.625, 0.5, 0.375, 0.5, 0.375, 0.5, 0.625, 0.5, 0.625, 0.5, 0.375, 0.5, 0.375, 0.5, 0.25, 0.5, 0.25, 0.5, 0.375, 0.5, 0.75, 0.5, 0.625, 0.5, 0.625, 0.5, 0.75, 0.5, 0.375, 0.5, 0.375, 0.5, 0.375, 0.5, 0.375, 0.5, 0.375, 0.5, 0.375, 0.5, 0.375, 0.5, 0.375, 0.5, 0.75, 0.5, 0.625, 0.5, 0.625, 0.5, 0.75, 0.5, 0.375, 0.5, 0.25, 0.5, 0.25, 0.5, 0.375, 0.5, 0.625, 0.5, 0.625, 0.5, 0.625, 0.5, 0.625, 0.5, 0.625, 0.5, 0.375, 0.5, 0.375, 0.5, 0.625, 0.5, 0.625, 0.75, 0.625, 0.75, 0.625, 0.75, 0.625, 0.75, 0.625, 0.75, 0.625, 0.75, 0.625, 0.75, 0.625, 0.75, 0.625, 0.75, 0.625, 0.75, 0.625, 0.75, 0.625, 0.75, 0.625, 0.75, 0.625, 0.75, 0.625, 0.75, 0.625, 0.75, 0.625, 0.75, 0.625, 0.75, 0.625, 0.75, 0.625, 0.75, 0.625, 0.75, 0.625, 0.75, 0.625, 0.75, 0.625, 0.75, 0.625, 0.75, 0.625, 0.75, 0.625, 0.75, 0.625, 0.75, 0.625, 0.75, 0.625, 0.75, 0.625, 0.75, 0.625, 0.75, 0.625, 0.75, 0.625, 0.75, 0.625, 0.75, 0.625, 0.75, 0.625, 0.75, 0.625, 0.75, 0.625, 0.75, 0.625, 0.75, 0.625, 0.75, 0.625, 0.75, 0.625, 0.75, 0.625, 0.75, 0.625, 0.75, 0.625, 0.75, 0.625, 0.75, 0.625, 0.75, 0.625, 0.75, 0.625, 0.75, 0.625, 0.75, 0.625, 0.75, 0.625, 0.75, 0.625, 0.75, 0.625, 0.75, 0.625, 0.75, 0.625, 0.75, 0.625, 0.75, 0.625, 0.75, 0.625, 0.75, 0.625, 0.75, 0.625, 0.75, 0.625, 0.75, 0.625, 0.75, 0.625, 0.75, 0.625, 0.75, 0.625, 0.75, 0.625, 0.75, 0.625, 0.75, 0.625, 0.75, 0.625, 0.75, 0.625, 0.75, 0.625, 0.75, 0.625, 0.75, 0.625, 0.75, 0.625, 0.75, 0.625, 0.75, 0.625, 0.75, 0.625, 0.75, 0.625, 0.75, 0.625, 0.75, 0.625, 0.75, 0.625, 0.75, 0.625, 0.75, 0.625, 0.75, 0.625, 0.75, 0.625, 0.75, 0.625, 0.75, 0.625, 0.75, 0.625, 0.75, 0.625, 0.75, 0.625, 0.75, 0.625, 0.75, 0.625, 0.75, 0.625, 0.75, 0.625, 0.75, 0.625, 0.75, 0.625, 0.75, 0.625, 0.75, 0.625, 0.75, 0.625, 0.75, 0.625, 0.75, 0.625, 0.75, 0.625, 0.75, 0.625, 0.75, 0.625, 0.75, 0.625, 0.75, 0.625, 0.75, 0.625, 0.75, 0.625, 0.75, 0.625, 0.75, 0.625, 0.75, 0.625, 0.75, 0.625, 0.75, 0.625, 0.75, 0.625, 0.75, 0.625, 0.75, 0.625, 0.75, 0.625, 0.75, 0.625, 0.75, 0.625, 0.75, 0.625, 0.75, 0.625, 0.75, 0.625, 0.75, 0.625, 0.75, 0.625, 0.75, 0.625, 0.75, 0.625, 0.75, 0.625, 0.75, 0.625, 0.75, 0.625, 0.75, 0.625, 0.75, 0.625, 0.75, 0.625, 0.75, 0.625, 0.75, 0.625, 0.75, 0.625, 0.75, 0.625, 0.75, 0.625, 0.75, 0.625, 0.75, 0.625, 0.75, 0.625, 0.75, 0.625, 0.75, 0.625, 0.75, 0.625, 0.75, 0.625, 0.75, 0.625, 0.75, 0.625, 0.75, 0.625, 0.75, 0.625, 0.75, 0.625, 0.75, 0.625, 0.75, 0.625, 0.75, 0.625, 0.75, 0.625, 0.75, 0.625, 0.75, 0.625, 0.75, 0.625, 0.75, 0.625, 0.75, 0.625, 0.75, 0.625, 0.75, 0.625, 0.75, 0.625, 0.75, 0.625, 0.75, 0.625, 0.75, 0.625, 0.75, 0.625, 0.75, 0.625, 0.75, 0.625, 0.75, 0.625, 0.75, 0.625, 0.75, 0.625, 0.75, 0.625, 0.75, 0.625, 0.75, 0.625, 0.75, 0.625, 0.75, 0.625, 0.75, 0.625, 0.75, 0.625, 0.75, 0.625, 0.75, 0.625, 0.75, 0.625, 0.75, 0.625, 0.75, 0.625, 0.75, 0.625, 0.75, 0.625, 0.75, 0.625, 0.75, 0.625, 0.75, 0.625, 0.75, 0.625, 0.75, 0.625, 0.75, 0.625, 0.75, 0.625, 0.75, 0.625, 0.75, 0.625, 0.75, 0.625, 0.75, 0.625, 0.75, 0.625, 0.75, 0.625, 0.75, 0.625, 0.75, 0.625, 0.75, 0.625, 0.75, 0.625, 0.75, 0.625, 0.75, 0.625, 0.75, 0.625, 0.75, 0.625, 0.75, 0.625, 0.75, 0.625, 0.75, 0.625, 0.75, 0.625, 0.75, 0.625, 0.75, 0.625, 0.75, 0.625, 0.75, 0.625, 0.75, 0.625, 0.75, 0.625, 0.75, 0.625, 0.75, 0.625, 0.75, 0.625, 0.75, 0.625, 0.75, 0.625, 0.75, 0.625, 0.75, 0.625, 0.75, 0.625, 0.75, 0.625, 0.75, 0.625, 0.75, 0.625, 0.75, 0.625, 0.75, 0.625, 0.75, 0.625, 0.75, 0.625, 0.75, 0.625, 0.75, 0.625, 0.75, 0.625, 0.75, 0.625, 0.75, 0.625, 0.75, 0.625, 0.75, 0.625, 0.75, 0.625, 0.75, 0.625, 0.75, 0.625, 0.75, 0.625, 0.75, 0.625, 0.75, 0.73, 0.75, 0.625, 0.75, 0.625, 0.75, 0.75, 0.75, 0.625, 0.75, 0.625, 0.75, 0.625, 0.75, 0.625, 0.75, 0.625, 0.75, 0.73, 0.75, 0.75, 0.75, 0.625, 0.75, 0.625, 0.75, 0.625, 0.75, 0.625, 0.75, 0.625, 0.75, 0.73, 0.75, 0.73, 0.75, 0.75, 0.75, 0.75, 0.75, 0.73, 0.75, 0.625, 0.75, 0.625, 0.75, 0.75, 0.75, 0.625, 0.75, 0.625, 0.75, 0.625, 0.75, 0.625, 0.75, 0.625, 0.75, 0.73, 0.75, 0.75, 0.75, 0.625, 0.75, 0.625, 0.75, 0.625, 0.75, 0.625, 0.75, 0.625, 0.75, 0.625, 0.75, 0.625, 0.75, 0.625, 0.75, 0.625, 0.75, 0.73, 0.75, 0.73, 0.75, 0.75, 0.75, 0.75, 0.75, 0.731, 0.75, 0.625, 0.75, 0.625, 0.75, 0.75, 0.75, 0.625, 0.75, 0.625, 0.75, 0.625, 0.75, 0.625, 0.75, 0.7304, 0.75, 0.625, 0.75, 0.625, 0.75, 0.75, 0.75, 0.625, 0.75, 0.625, 0.75, 0.625, 0.75, 0.625, 0.75, 0.625, 0.75, 0.625, 0.75, 0.625, 0.75, 0.625, 0.75, 0.625, 0.75, 0.7233, 0.75, 0.75, 0.75, 0.625, 0.75, 0.625, 0.75, 0.625, 0.75, 0.625, 0.75, 0.625, 0.75, 0.625, 0.75, 0.625, 0.75, 0.625, 0.75, 0.625, 0.75, 0.7233, 0.75, 0.725, 0.75, 0.75, 0.75, 0.75, 0.75, 0.625, 0.75, 0.625, 0.75, 0.625, 0.75, 0.625, 0.75, 0.7294, 0.75, 0.7304, 0.75, 0.75, 0.75, 0.75, 0.75, 0.625, 0.75, 0.7294, 0.75, 0.75, 0.75, 0.625, 0.75, 0.725, 0.75, 0.625, 0.75, 0.625, 0.75, 0.75, 0.75, 0.625, 0.75, 0.625, 0.75, 0.625, 0.75, 0.625, 0.75, 0.625, 0.75, 0.625, 0.75, 0.625, 0.75, 0.625, 0.75, 0.731, 0.75, 0.731, 0.75, 0.75, 0.75, 0.75, 0.75, 0.625, 0.75, 0.731, 0.75, 0.75, 0.75, 0.625, 0.75, 0.625, 0.75, 0.625, 0.75, 0.625, 0.75, 0.625, 0.75, 0.625, 0.75, 0.625, 0.75, 0.625, 0.75, 0.625, 0.75, 0.625, 0.75, 0.73, 0.75, 0.73, 0.75, 0.625, 0.75, 0.625, 0.75, 0.625, 0.75, 0.625, 0.75, 0.625, 0.75, 0.625, 0.75, 0.73, 0.75, 0.73, 0.75, 0.625, 0.75, 0.625, 0.75, 0.625, 0.75, 0.625, 0.75, 0.625, 0.75, 0.625, 0.75, 0.725, 0.75, 0.7233, 0.75, 0.625, 0.75, 0.625, 0.75, 0.7304, 0.75, 0.7294, 0.75, 0.625, 0.75, 0.625, 0.75, 0.625, 0.75, 0.625, 0.75, 0.625, 0.75, 0.625, 0.75, 0.731, 0.75, 0.731, 0.75, 0.625, 0.75, 0.625, 0.75, 0.625, 0.75, 0.625, 0.75, 0.625, 0.75, 0.625, 0.75, 0.731, 0.75, 0.731, 0.75, 0.625, 0.75, 0.625, 0.75, 0.625, 0.75, 0.625, 0.75, 0.625, 0.75, 0.625, 0.75, 0.625, 0.75, 0.625, 0.75, 0.625, 0.75, 0.625, 0.75, 0.625, 0.75, 0.625, 0.75, 0.625, 0.75, 0.625, 0.75, 0.7304, 0.75, 0.7304, 0.75, 0.625, 0.75, 0.625, 0.75, 0.73, 0.75, 0.73, 0.75, 0.625, 0.75, 0.731, 0.75, 0.625, 0.75, 0.625, 0.75, 0.731, 0.75, 0.625, 0.75, 0.625, 0.75, 0.625, 0.75, 0.625, 0.75, 0.625, 0.75, 0.625, 0.75, 0.625, 0.75, 0.625, 0.75, 0.625, 0.75, 0.625, 0.75, 0.625, 0.75, 0.625, 0.75, 0.625, 0.75, 0.625, 0.75, 0.625, 0.75, 0.625, 0.75, 0.73, 0.75, 0.625, 0.75, 0.625, 0.75, 0.73, 0.75, 0.7233, 0.75, 0.625, 0.75, 0.625, 0.75, 0.7233, 0.75, 0.625, 0.75, 0.625, 0.75, 0.625, 0.75, 0.625, 0.75, 0.625, 0.75, 0.625, 0.75, 0.625, 0.75, 0.625, 0.75, 0.73, 0.75, 0.73, 0.75, 0.73, 0.75, 0.73, 0.75, 0.625, 0.75, 0.625, 0.75, 0.625, 0.75, 0.625, 0.75, 0.625, 0.75, 0.73, 0.75, 0.73, 0.75, 0.625, 0.75, 0.625, 0.75, 0.625, 0.75, 0.625, 0.75, 0.625, 0.75, 0.7304, 0.75, 0.7294, 0.75, 0.7294, 0.75, 0.7304, 0.75, 0.7152, 0.75, 0.6598, 0.75, 0.625, 0.75, 0.75, 0.75, 0.6598, 0.75, 0.7152, 0.75, 0.75, 0.75, 0.625, 0.75, 0.6598, 0.75, 0.6598, 0.75, 0.625, 0.75, 0.625, 0.75, 0.7152, 0.75, 0.7152, 0.75, 0.75, 0.75, 0.75, 0.75, 0.7152, 0.75, 0.6598, 0.75, 0.625, 0.75, 0.75, 0.75, 0.6598, 0.75, 0.7152, 0.75, 0.75, 0.75, 0.625, 0.75, 0.6598, 0.75, 0.6598, 0.75, 0.625, 0.75, 0.625, 0.75, 0.7152, 0.75, 0.7152, 0.75, 0.75, 0.75, 0.75, 0.75, 0.6598, 0.75, 0.7152, 0.75, 0.7152, 0.75, 0.6598, 0.75, 0.6598, 0.75, 0.7152, 0.75, 0.7152, 0.75, 0.6598, 0.75, 0.6598, 0.75, 0.6598, 0.75, 0.6598, 0.75, 0.6598, 0.75, 0.6598, 0.75, 0.7152, 0.75, 0.7152, 0.75, 0.6598, 0.75, 0.6598, 0.75, 0.6598, 0.75, 0.6598, 0.75, 0.6598, 0.75, 0.7152, 0.75, 0.7152, 0.75, 0.7152, 0.75, 0.7152, 0.75, 0.7152, 0.75, 0.7152, 0.75, 0.7152, 0.75, 0.7152, 0.75, 0.6598, 0.75, 0.7152, 0.75, 0.7152, 0.75, 0.6598, 0.75])
me_cube.update()
me_cube_001 = bpy.data.meshes.new('Cube.001')
me_cube_001.from_pydata([(-0.3007, 0.17, 0.01624), (-0.2065, 0.17, 0.258), (0.01605, 0.17, -0.1072), (0.1102, 0.17, 0.1346), (-0.3007, -0.17, 0.01624), (-0.2065, -0.17, 0.258), (0.01605, -0.17, -0.1072), (0.1102, -0.17, 0.1346), (0.01691, 0.2871, -0.1049), (-0.2998, 0.2871, 0.01846), (-0.2602, 0.2871, 0.1201), (0.05652, 0.2871, -0.003251), (0.05652, -0.2871, -0.003251), (0.01691, -0.2871, -0.1049), (-0.2998, -0.2871, 0.01846), (-0.2602, -0.2871, 0.1201), (0.2539, 0.09172, 0.002528), (0.2031, 0.09172, -0.1279), (0.2031, -0.09172, -0.1279), (0.2539, -0.09172, 0.002528), (0.2249, 0.1549, -0.07184), (0.2035, 0.1549, -0.1267), (0.2249, -0.1549, -0.07184), (0.2035, -0.1549, -0.1267)], [], [(4, 6, 13, 14), (12, 13, 23, 22), (5, 4, 14, 15), (4, 5, 1, 0), (2, 6, 4, 0), (7, 3, 1, 5), (9, 10, 11, 8), (13, 12, 15, 14), (3, 7, 19, 16), (0, 1, 10, 9), (7, 5, 15, 12), (7, 12, 22, 19), (1, 3, 11, 10), (2, 0, 9, 8), (17, 16, 19, 18), (16, 17, 21, 20), (18, 19, 22, 23), (2, 8, 21, 17), (6, 2, 17, 18), (8, 11, 20, 21), (11, 3, 16, 20), (13, 6, 18, 23)])
me_cube_001.polygons.foreach_set('use_smooth', [True] * 22)
_uv = me_cube_001.uv_layers.new(name='UVMap')
_uv.uv.foreach_set('vector', [0.375, 0.75, 0.375, 0.5, 0.375, 0.5, 0.375, 0.75, 0.625, 0.5, 0.375, 0.5, 0.375, 0.5, 0.625, 0.5, 0.625, 0.75, 0.375, 0.75, 0.375, 0.75, 0.625, 0.75, 0.375, 0.75, 0.625, 0.75, 0.625, 1.0, 0.375, 1.0, 0.125, 0.5, 0.375, 0.5, 0.375, 0.75, 0.125, 0.75, 0.625, 0.5, 0.875, 0.5, 0.875, 0.75, 0.625, 0.75, 0.375, 0.0, 0.625, 0.0, 0.625, 0.25, 0.375, 0.25, 0.375, 0.5, 0.625, 0.5, 0.625, 0.75, 0.375, 0.75, 0.875, 0.5, 0.625, 0.5, 0.625, 0.5, 0.875, 0.5, 0.375, 1.0, 0.625, 1.0, 0.625, 1.0, 0.375, 1.0, 0.625, 0.5, 0.625, 0.75, 0.625, 0.75, 0.625, 0.5, 0.625, 0.5, 0.625, 0.5, 0.625, 0.5, 0.625, 0.5, 0.875, 0.75, 0.875, 0.5, 0.875, 0.5, 0.875, 0.75, 0.125, 0.5, 0.125, 0.75, 0.125, 0.75, 0.125, 0.5, 0.375, 0.25, 0.625, 0.25, 0.625, 0.5, 0.375, 0.5, 0.625, 0.25, 0.375, 0.25, 0.375, 0.25, 0.625, 0.25, 0.375, 0.5, 0.625, 0.5, 0.625, 0.5, 0.375, 0.5, 0.125, 0.5, 0.125, 0.5, 0.125, 0.5, 0.125, 0.5, 0.375, 0.5, 0.125, 0.5, 0.125, 0.5, 0.375, 0.5, 0.375, 0.25, 0.625, 0.25, 0.625, 0.25, 0.375, 0.25, 0.875, 0.5, 0.875, 0.5, 0.875, 0.5, 0.875, 0.5, 0.375, 0.5, 0.375, 0.5, 0.375, 0.5, 0.375, 0.5])
me_cube_001.update()
me_cube_002 = bpy.data.meshes.new('Cube.002')
me_cube_002.from_pydata([(-0.2679, 0.1343, 0.07272), (-0.1838, 0.05023, 0.2714), (0.01482, 0.1772, -0.0287), (0.09885, 0.09314, 0.17), (-0.2679, -0.1451, -0.04548), (-0.1838, -0.2292, 0.1532), (0.01482, -0.1022, -0.1469), (0.09885, -0.1863, 0.05178), (0.01559, 0.2727, 0.01385), (-0.2671, 0.2298, 0.1153), (-0.2317, 0.1944, 0.1988), (0.05094, 0.2373, 0.09742), (0.05094, -0.2346, -0.1022), (0.01559, -0.1992, -0.1858), (-0.2671, -0.2421, -0.08438), (-0.2317, -0.2775, -0.0008015), (0.2271, 0.07474, 0.03424), (0.1817, 0.1201, -0.07296), (0.1817, -0.03067, -0.1367), (0.2271, -0.07603, -0.02954), (0.2012, 0.1525, -0.004908), (0.1821, 0.1716, -0.05001), (0.2012, -0.1021, -0.1126), (0.1821, -0.08302, -0.1577)], [], [(4, 6, 13, 14), (12, 13, 23, 22), (5, 4, 14, 15), (4, 5, 1, 0), (2, 6, 4, 0), (7, 3, 1, 5), (9, 10, 11, 8), (13, 12, 15, 14), (3, 7, 19, 16), (0, 1, 10, 9), (7, 5, 15, 12), (7, 12, 22, 19), (1, 3, 11, 10), (2, 0, 9, 8), (17, 16, 19, 18), (16, 17, 21, 20), (18, 19, 22, 23), (2, 8, 21, 17), (6, 2, 17, 18), (8, 11, 20, 21), (11, 3, 16, 20), (13, 6, 18, 23)])
me_cube_002.polygons.foreach_set('use_smooth', [True] * 22)
_uv = me_cube_002.uv_layers.new(name='UVMap')
_uv.uv.foreach_set('vector', [0.375, 0.75, 0.375, 0.5, 0.375, 0.5, 0.375, 0.75, 0.625, 0.5, 0.375, 0.5, 0.375, 0.5, 0.625, 0.5, 0.625, 0.75, 0.375, 0.75, 0.375, 0.75, 0.625, 0.75, 0.375, 0.75, 0.625, 0.75, 0.625, 1.0, 0.375, 1.0, 0.125, 0.5, 0.375, 0.5, 0.375, 0.75, 0.125, 0.75, 0.625, 0.5, 0.875, 0.5, 0.875, 0.75, 0.625, 0.75, 0.375, 0.0, 0.625, 0.0, 0.625, 0.25, 0.375, 0.25, 0.375, 0.5, 0.625, 0.5, 0.625, 0.75, 0.375, 0.75, 0.875, 0.5, 0.625, 0.5, 0.625, 0.5, 0.875, 0.5, 0.375, 1.0, 0.625, 1.0, 0.625, 1.0, 0.375, 1.0, 0.625, 0.5, 0.625, 0.75, 0.625, 0.75, 0.625, 0.5, 0.625, 0.5, 0.625, 0.5, 0.625, 0.5, 0.625, 0.5, 0.875, 0.75, 0.875, 0.5, 0.875, 0.5, 0.875, 0.75, 0.125, 0.5, 0.125, 0.75, 0.125, 0.75, 0.125, 0.5, 0.375, 0.25, 0.625, 0.25, 0.625, 0.5, 0.375, 0.5, 0.625, 0.25, 0.375, 0.25, 0.375, 0.25, 0.625, 0.25, 0.375, 0.5, 0.625, 0.5, 0.625, 0.5, 0.375, 0.5, 0.125, 0.5, 0.125, 0.5, 0.125, 0.5, 0.125, 0.5, 0.375, 0.5, 0.125, 0.5, 0.125, 0.5, 0.375, 0.5, 0.375, 0.25, 0.625, 0.25, 0.625, 0.25, 0.375, 0.25, 0.875, 0.5, 0.875, 0.5, 0.875, 0.5, 0.875, 0.5, 0.375, 0.5, 0.375, 0.5, 0.375, 0.5, 0.375, 0.5])
me_cube_002.update()

# ---- curves / text
cu_nurbspath_006 = bpy.data.curves.new('NurbsPath.006', 'CURVE')
cu_nurbspath_006.dimensions = '3D'
_sp = cu_nurbspath_006.splines.new('NURBS'); _sp.points.add(21)
_sp.points.foreach_set('co', [1.713e-16, -10.39, 0.7684, 1.0, -7.733e-17, -9.447, -0.2854, 1.0, -1.505e-16, -8.712, -0.6806, 1.0, -1.334e-16, -7.965, -0.6037, 1.0, -7.002e-17, -6.999, -0.3183, 1.0, -1.152e-17, -5.419, -0.05489, 1.0, 6.648e-19, -3.41, 0.0, 1.0, 3.235e-17, -2.4, 0.1427, 1.0, 6.16e-17, -1.423, 0.2744, 1.0, 3.966e-17, -0.1277, 0.1756, 1.0, -2.371e-17, 0.7395, -0.1098, 1.0, -2.858e-17, 1.2, -0.1317, 1.0, 1.285e-17, 1.629, 0.05489, 1.0, 5.672e-17, 2.584, 0.2525, 1.0, 4.941e-17, 3.824, 0.2195, 1.0, -2.615e-17, 4.636, -0.1207, 1.0, -2.371e-17, 5.218, -0.1098, 1.0, 2.26e-17, 5.745, 0.09879, 1.0, 4.21e-17, 5.999, 0.1866, 1.0, 5.185e-17, 7.141, 0.2305, 1.0, 5.185e-17, 8.141, 0.2305, 1.0, -4.808e-17, 9.438, -0.2195, 1.0])
_sp.order_u = 5
_sp.order_v = 0
_sp.use_endpoint_u = True
cu_nurbspath_006.use_path = True
cu_nurbspath_006.fill_mode = 'FULL'
cu_nurbspath_007 = bpy.data.curves.new('NurbsPath.007', 'CURVE')
cu_nurbspath_007.dimensions = '3D'
_sp = cu_nurbspath_007.splines.new('NURBS'); _sp.points.add(20)
_sp.points.foreach_set('co', [1.067, -7.111, -0.7134, 1.0, 1.067, -6.167, -0.5868, 1.0, 1.55, -5.333, -0.4551, 1.0, 1.55, -4.235, -0.5497, 1.0, 1.594, -3.511, -0.566, 1.0, 1.561, -2.83, -0.5405, 1.0, 1.561, -1.886, -0.3576, 1.0, 1.561, -0.4407, -0.2557, 1.0, 1.458, 0.4284, -0.4791, 1.0, 1.429, 1.178, -0.6947, 1.0, 1.401, 1.929, -0.304, 1.0, 1.561, 2.839, -0.2184, 1.0, 1.561, 3.484, -0.274, 1.0, 1.561, 4.243, -0.5031, 1.0, 1.442, 4.773, -0.6318, 1.0, 1.561, 5.825, -0.4871, 1.0, 1.921, 6.197, -0.64, 1.0, 2.195, 6.524, -0.6814, 1.0, 2.183, 7.889, -0.3929, 1.0, 1.643, 9.1, -1.344, 1.0, 1.012, 10.47, -1.303, 1.0])
_sp.order_u = 5
_sp.order_v = 0
_sp.use_endpoint_u = True
cu_nurbspath_007.use_path = True
cu_nurbspath_007.fill_mode = 'FULL'

# ---- objects
ob_camera_001 = bpy.data.objects.new('Camera.001', cam_main_camera)
ob_sun = bpy.data.objects.new('Sun', light_sun)
ob_camera_002 = bpy.data.objects.new('Camera.002', cam_camera_003)
ob_cube = bpy.data.objects.new('Cube', me_cube)
ob_cube_001 = bpy.data.objects.new('Cube.001', me_cube_001)
ob_nurbspath = bpy.data.objects.new('NurbsPath', cu_nurbspath_006)
ob_cube_002 = bpy.data.objects.new('Cube.002', me_cube_002)
ob_nurbspath_001 = bpy.data.objects.new('NurbsPath.001', cu_nurbspath_007)
ob_empty = bpy.data.objects.new('Empty', None)

# ---- transforms, parenting, visibility, modifiers, constraints
ob_camera_001.location = (0.0, 0.0, 30.0)
ob_camera_001.lock_rotations_4d = False
ob_camera_001.empty_display_type = 'ARROWS'
ob_camera_001.color = (0.0, 0.0, 0.0, 0.0)
ob_camera_001.display_type = 'WIRE'
ob_camera_001.lineart.crease_threshold = 0.0
ob_sun.location = (11.65, 13.89, 8.529)
ob_sun.rotation_euler = (2.079e-08, 1.134, 7.156)
ob_sun.lineart.crease_threshold = 0.0
ob_camera_002.location = (98.76, 171.1, 138.3)
ob_camera_002.rotation_euler = (0.9599, -0.0, 8.901)
ob_camera_002.scale = (1.0, 1.0, 1.0)
ob_camera_002.lineart.crease_threshold = 0.0
ob_cube.location = (0.0, 0.0, 0.0)
_m = ob_cube.modifiers.new('Mirror', 'MIRROR')
_m.use_clip = True
_m = ob_cube.modifiers.new('Subdivision', 'SUBSURF')
_m.levels = 3
_m.render_levels = 3
ob_cube_001.location = (0.0, -6.999, 1.251)
_m = ob_cube_001.modifiers.new('Subdivision', 'SUBSURF')
_m.levels = 3
_m = ob_cube_001.modifiers.new('Array', 'ARRAY')
_m.count = 55
_m.relative_offset_displace = (0.8, 0.0, 0.0)
_m = ob_cube_001.modifiers.new('Curve', 'CURVE')
_m.object = ob_nurbspath
ob_nurbspath.location = (2.772e-16, -6.999, 1.251)
ob_cube_002.location = (0.0, -6.999, 1.251)
_m = ob_cube_002.modifiers.new('Subdivision', 'SUBSURF')
_m.levels = 3
_m = ob_cube_002.modifiers.new('Array', 'ARRAY')
_m.count = 53
_m.relative_offset_displace = (0.8, 0.0, 0.0)
_m = ob_cube_002.modifiers.new('Curve', 'CURVE')
_m.object = ob_nurbspath_001
_m = ob_cube_002.modifiers.new('Mirror', 'MIRROR')
_m.use_axis = (True, False, True)
_m.mirror_object = ob_empty
ob_nurbspath_001.location = (2.772e-16, -6.999, 1.251)
ob_empty.location = (0.0, 0.0, 0.0)

# ---- collection membership
col_collection.objects.link(ob_camera_001)
col_collection.objects.link(ob_sun)
col_collection.objects.link(ob_camera_002)
col_ship.objects.link(ob_cube)
col_ship.objects.link(ob_cube_001)
col_ship.objects.link(ob_nurbspath)
col_ship.objects.link(ob_cube_002)
col_ship.objects.link(ob_nurbspath_001)
col_ship.objects.link(ob_empty)

# ---- scene / render settings (as saved in the file)
scene.camera = ob_camera_002
scene.frame_start = 0; scene.frame_end = 100; scene.frame_set(10)
scene.render.engine = 'CYCLES'
scene.render.image_settings.color_depth = '16'
scene.render.image_settings.compression = 0
scene.render.resolution_x = 400
scene.render.resolution_y = 300
scene.render.fps = 30
scene.render.film_transparent = True
scene.cycles.samples = 128
scene.cycles.sampling_pattern = 'TABULATED_SOBOL'
scene.cycles.use_light_tree = False
scene.view_settings.view_transform = 'Filmic'
bpy.context.view_layer.update()
